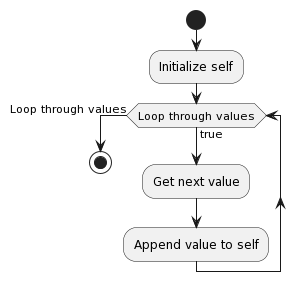

The diagram above was rendered by PlantUML. Its source (embedded in the PNG):
@startuml
start
:Initialize self;
while (Loop through values) is (true)
  :Get next value;
  :Append value to self;
endwhile (Loop through values)
stop
@enduml